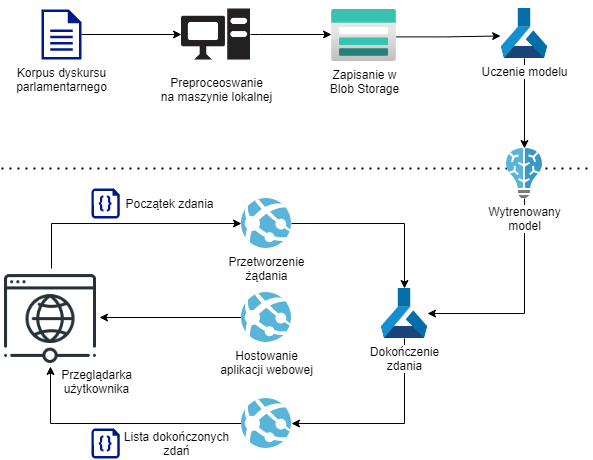

The diagram above was exported from draw.io. Its source (the exported page's mxGraphModel, read from the mxfile embedded in the PNG):
<mxGraphModel dx="981" dy="526" grid="1" gridSize="10" guides="1" tooltips="1" connect="1" arrows="1" fold="1" page="1" pageScale="1" pageWidth="10000" pageHeight="10000" math="0" shadow="0">
  <root>
    <mxCell id="0" />
    <mxCell id="1" parent="0" />
    <mxCell id="2" style="edgeStyle=orthogonalEdgeStyle;rounded=0;orthogonalLoop=1;jettySize=auto;html=1;" edge="1" source="18" target="15" parent="1">
      <mxGeometry relative="1" as="geometry" />
    </mxCell>
    <mxCell id="3" value="" style="endArrow=none;dashed=1;html=1;dashPattern=1 3;strokeWidth=2;" edge="1" parent="1">
      <mxGeometry width="50" height="50" relative="1" as="geometry">
        <mxPoint x="160" y="400.0000000000001" as="sourcePoint" />
        <mxPoint x="750" y="400.0000000000001" as="targetPoint" />
      </mxGeometry>
    </mxCell>
    <mxCell id="4" style="edgeStyle=orthogonalEdgeStyle;rounded=0;orthogonalLoop=1;jettySize=auto;html=1;" edge="1" source="5" target="27" parent="1">
      <mxGeometry relative="1" as="geometry">
        <mxPoint x="340" y="266" as="targetPoint" />
        <Array as="points" />
      </mxGeometry>
    </mxCell>
    <mxCell id="5" value="Korpus dyskursu&lt;br&gt;parlamentarnego" style="aspect=fixed;pointerEvents=1;shadow=0;dashed=0;html=1;strokeColor=none;labelPosition=center;verticalLabelPosition=bottom;verticalAlign=top;align=center;fillColor=#00188D;shape=mxgraph.mscae.enterprise.document" vertex="1" parent="1">
      <mxGeometry x="200" y="241" width="40" height="50" as="geometry" />
    </mxCell>
    <mxCell id="6" style="edgeStyle=orthogonalEdgeStyle;rounded=0;orthogonalLoop=1;jettySize=auto;html=1;exitX=1;exitY=0.5;exitDx=0;exitDy=0;" edge="1" source="27" parent="1">
      <mxGeometry relative="1" as="geometry">
        <mxPoint x="490" y="266.0000000000001" as="targetPoint" />
        <mxPoint x="415" y="266.0000000000001" as="sourcePoint" />
        <Array as="points">
          <mxPoint x="418" y="266" />
        </Array>
      </mxGeometry>
    </mxCell>
    <mxCell id="7" style="edgeStyle=orthogonalEdgeStyle;rounded=0;orthogonalLoop=1;jettySize=auto;html=1;entryX=-0.018;entryY=0.55;entryDx=0;entryDy=0;entryPerimeter=0;exitX=0.994;exitY=0.527;exitDx=0;exitDy=0;exitPerimeter=0;" edge="1" source="26" target="9" parent="1">
      <mxGeometry relative="1" as="geometry">
        <Array as="points">
          <mxPoint x="603" y="268" />
        </Array>
        <mxPoint x="546" y="267.5" as="sourcePoint" />
      </mxGeometry>
    </mxCell>
    <mxCell id="8" style="edgeStyle=orthogonalEdgeStyle;rounded=0;orthogonalLoop=1;jettySize=auto;html=1;" edge="1" source="9" target="13" parent="1">
      <mxGeometry relative="1" as="geometry" />
    </mxCell>
    <mxCell id="9" value="Uczenie modelu" style="aspect=fixed;html=1;points=[];align=center;image;fontSize=12;image=img/lib/mscae/Machine_Learning_Service_Workspaces.svg;" vertex="1" parent="1">
      <mxGeometry x="660" y="240" width="46" height="50" as="geometry" />
    </mxCell>
    <mxCell id="10" style="edgeStyle=orthogonalEdgeStyle;rounded=0;orthogonalLoop=1;jettySize=auto;html=1;" edge="1" source="11" target="17" parent="1">
      <mxGeometry relative="1" as="geometry">
        <Array as="points">
          <mxPoint x="563" y="455" />
        </Array>
      </mxGeometry>
    </mxCell>
    <mxCell id="11" value="Przetworzenie&lt;br&gt;żądania" style="aspect=fixed;html=1;points=[];align=center;image;fontSize=12;image=img/lib/mscae/App_Services.svg;" vertex="1" parent="1">
      <mxGeometry x="400" y="430" width="50" height="50" as="geometry" />
    </mxCell>
    <mxCell id="12" style="edgeStyle=orthogonalEdgeStyle;rounded=0;orthogonalLoop=1;jettySize=auto;html=1;" edge="1" source="13" target="17" parent="1">
      <mxGeometry relative="1" as="geometry">
        <Array as="points">
          <mxPoint x="683" y="545" />
        </Array>
      </mxGeometry>
    </mxCell>
    <mxCell id="13" value="Wytrenowany&lt;br&gt;model&lt;br&gt;" style="aspect=fixed;html=1;points=[];align=center;image;fontSize=12;image=img/lib/mscae/Batch_AI.svg;" vertex="1" parent="1">
      <mxGeometry x="665" y="380" width="36" height="50" as="geometry" />
    </mxCell>
    <mxCell id="14" style="edgeStyle=orthogonalEdgeStyle;rounded=0;orthogonalLoop=1;jettySize=auto;html=1;" edge="1" source="15" target="11" parent="1">
      <mxGeometry relative="1" as="geometry">
        <Array as="points">
          <mxPoint x="210" y="455" />
        </Array>
      </mxGeometry>
    </mxCell>
    <mxCell id="15" value="" style="shape=image;html=1;verticalAlign=top;verticalLabelPosition=bottom;labelBackgroundColor=#ffffff;imageAspect=0;aspect=fixed;image=https://cdn3.iconfinder.com/data/icons/network-and-communications-10/32/network_Browser_global_network_planet_webpage_globe-128.png" vertex="1" parent="1">
      <mxGeometry x="160" y="500" width="98" height="98" as="geometry" />
    </mxCell>
    <mxCell id="16" style="edgeStyle=orthogonalEdgeStyle;rounded=0;orthogonalLoop=1;jettySize=auto;html=1;" edge="1" source="17" target="18" parent="1">
      <mxGeometry relative="1" as="geometry">
        <Array as="points">
          <mxPoint x="563" y="655" />
        </Array>
      </mxGeometry>
    </mxCell>
    <mxCell id="17" value="Dokończenie&lt;br&gt;zdania" style="aspect=fixed;html=1;points=[];align=center;image;fontSize=12;image=img/lib/mscae/Machine_Learning_Service_Workspaces.svg;" vertex="1" parent="1">
      <mxGeometry x="540" y="520" width="46" height="50" as="geometry" />
    </mxCell>
    <mxCell id="18" value="" style="aspect=fixed;html=1;points=[];align=center;image;fontSize=12;image=img/lib/mscae/App_Services.svg;" vertex="1" parent="1">
      <mxGeometry x="400" y="630" width="50" height="50" as="geometry" />
    </mxCell>
    <mxCell id="19" style="edgeStyle=orthogonalEdgeStyle;rounded=0;orthogonalLoop=1;jettySize=auto;html=1;entryX=1;entryY=0.5;entryDx=0;entryDy=0;" edge="1" source="20" target="15" parent="1">
      <mxGeometry relative="1" as="geometry" />
    </mxCell>
    <mxCell id="20" value="Hostowanie&lt;br&gt;aplikacji webowej" style="aspect=fixed;html=1;points=[];align=center;image;fontSize=12;image=img/lib/mscae/App_Services.svg;" vertex="1" parent="1">
      <mxGeometry x="400" y="524" width="50" height="50" as="geometry" />
    </mxCell>
    <mxCell id="21" value="" style="aspect=fixed;pointerEvents=1;shadow=0;dashed=0;html=1;strokeColor=none;labelPosition=center;verticalLabelPosition=bottom;verticalAlign=top;align=center;fillColor=#00188D;shape=mxgraph.azure.code_file" vertex="1" parent="1">
      <mxGeometry x="250" y="420" width="28.2" height="30" as="geometry" />
    </mxCell>
    <mxCell id="22" value="Początek zdania" style="text;html=1;align=center;verticalAlign=middle;resizable=0;points=[];autosize=1;" vertex="1" parent="1">
      <mxGeometry x="278.2" y="425" width="100" height="20" as="geometry" />
    </mxCell>
    <mxCell id="23" value="" style="aspect=fixed;pointerEvents=1;shadow=0;dashed=0;html=1;strokeColor=none;labelPosition=center;verticalLabelPosition=bottom;verticalAlign=top;align=center;fillColor=#00188D;shape=mxgraph.azure.code_file" vertex="1" parent="1">
      <mxGeometry x="250" y="660" width="28.2" height="30" as="geometry" />
    </mxCell>
    <mxCell id="24" value="Lista dokończonych&lt;br&gt;zdań" style="text;html=1;align=center;verticalAlign=middle;resizable=0;points=[];autosize=1;" vertex="1" parent="1">
      <mxGeometry x="275" y="660" width="120" height="30" as="geometry" />
    </mxCell>
    <mxCell id="25" value="Przeglądarka&lt;br&gt;użytkownika" style="text;html=1;align=center;verticalAlign=middle;resizable=0;points=[];autosize=1;" vertex="1" parent="1">
      <mxGeometry x="210" y="598" width="90" height="30" as="geometry" />
    </mxCell>
    <mxCell id="26" value="Zapisanie w&lt;br&gt;Blob Storage" style="aspect=fixed;html=1;points=[];align=center;image;fontSize=12;image=img/lib/azure2/storage/Storage_Accounts.svg;" vertex="1" parent="1">
      <mxGeometry x="490" y="241" width="65" height="52" as="geometry" />
    </mxCell>
    <mxCell id="27" value="Preproceoswanie&lt;br&gt;na maszynie lokalnej" style="shape=image;html=1;verticalAlign=top;verticalLabelPosition=bottom;labelBackgroundColor=#ffffff;imageAspect=0;aspect=fixed;image=https://cdn2.iconfinder.com/data/icons/locations-redesign/48/it-128.png" vertex="1" parent="1">
      <mxGeometry x="340" y="231.5" width="69" height="69" as="geometry" />
    </mxCell>
  </root>
</mxGraphModel>